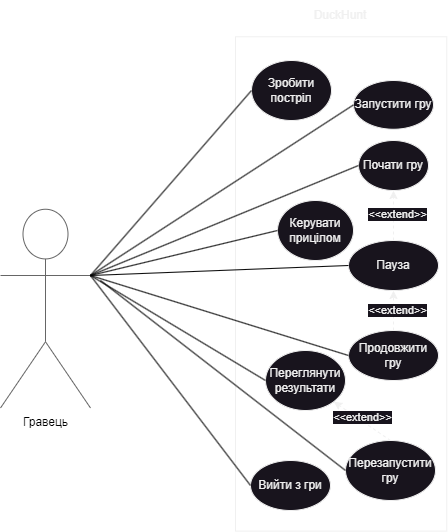

The diagram above was exported from draw.io. Its source (the exported page's mxGraphModel, read from the mxfile embedded in the PNG):
<mxGraphModel dx="792" dy="680" grid="1" gridSize="10" guides="1" tooltips="1" connect="1" arrows="1" fold="1" page="1" pageScale="1" pageWidth="827" pageHeight="1169" math="0" shadow="0">
  <root>
    <mxCell id="0" />
    <mxCell id="1" parent="0" />
    <mxCell id="F8Ym2BXtbjAu8XrLDBO7-1" value="&lt;font color=&quot;#000000&quot;&gt;Гравець&lt;/font&gt;" style="shape=umlActor;verticalLabelPosition=bottom;verticalAlign=top;html=1;outlineConnect=0;fillColor=#FFFFFF;gradientColor=#FFFFFF;strokeColor=#666666;" parent="1" vertex="1">
      <mxGeometry x="10" y="328.75" width="90" height="198.75" as="geometry" />
    </mxCell>
    <mxCell id="F8Ym2BXtbjAu8XrLDBO7-3" value="" style="rounded=0;whiteSpace=wrap;html=1;rotation=90;fillColor=#FFFFFF;" parent="1" vertex="1">
      <mxGeometry x="103.45" y="297.81" width="494.37" height="211.25" as="geometry" />
    </mxCell>
    <mxCell id="F8Ym2BXtbjAu8XrLDBO7-4" value="Пауза" style="ellipse;whiteSpace=wrap;html=1;" parent="1" vertex="1">
      <mxGeometry x="358" y="360" width="90" height="50" as="geometry" />
    </mxCell>
    <mxCell id="F8Ym2BXtbjAu8XrLDBO7-5" value="Продовжити гру" style="ellipse;whiteSpace=wrap;html=1;" parent="1" vertex="1">
      <mxGeometry x="358" y="450" width="90" height="50" as="geometry" />
    </mxCell>
    <mxCell id="F8Ym2BXtbjAu8XrLDBO7-6" value="Керувати прицілом" style="ellipse;whiteSpace=wrap;html=1;" parent="1" vertex="1">
      <mxGeometry x="287" y="320" width="76" height="60" as="geometry" />
    </mxCell>
    <mxCell id="F8Ym2BXtbjAu8XrLDBO7-7" value="Зробити постріл" style="ellipse;whiteSpace=wrap;html=1;" parent="1" vertex="1">
      <mxGeometry x="261" y="180" width="80" height="60" as="geometry" />
    </mxCell>
    <mxCell id="F8Ym2BXtbjAu8XrLDBO7-8" value="Перезапустити гру" style="ellipse;whiteSpace=wrap;html=1;" parent="1" vertex="1">
      <mxGeometry x="355" y="560" width="90" height="60" as="geometry" />
    </mxCell>
    <mxCell id="F8Ym2BXtbjAu8XrLDBO7-10" value="Вийти з гри" style="ellipse;whiteSpace=wrap;html=1;" parent="1" vertex="1">
      <mxGeometry x="260" y="580" width="80" height="50" as="geometry" />
    </mxCell>
    <mxCell id="F8Ym2BXtbjAu8XrLDBO7-11" value="Переглянути результати" style="ellipse;whiteSpace=wrap;html=1;" parent="1" vertex="1">
      <mxGeometry x="275" y="470" width="80" height="60" as="geometry" />
    </mxCell>
    <mxCell id="F8Ym2BXtbjAu8XrLDBO7-12" value="Почати гру" style="ellipse;whiteSpace=wrap;html=1;" parent="1" vertex="1">
      <mxGeometry x="368" y="260" width="70" height="50" as="geometry" />
    </mxCell>
    <mxCell id="F8Ym2BXtbjAu8XrLDBO7-13" value="Запустити гру" style="ellipse;whiteSpace=wrap;html=1;" parent="1" vertex="1">
      <mxGeometry x="363" y="200" width="80" height="48.75" as="geometry" />
    </mxCell>
    <mxCell id="F8Ym2BXtbjAu8XrLDBO7-19" value="" style="endArrow=none;html=1;rounded=0;entryX=0;entryY=0.5;entryDx=0;entryDy=0;exitX=1;exitY=0.3333333333333333;exitDx=0;exitDy=0;exitPerimeter=0;endFill=0;strokeColor=#000000;" parent="1" source="F8Ym2BXtbjAu8XrLDBO7-1" target="F8Ym2BXtbjAu8XrLDBO7-12" edge="1">
      <mxGeometry width="50" height="50" relative="1" as="geometry">
        <mxPoint x="360" y="330" as="sourcePoint" />
        <mxPoint x="410" y="280" as="targetPoint" />
      </mxGeometry>
    </mxCell>
    <mxCell id="F8Ym2BXtbjAu8XrLDBO7-21" value="" style="endArrow=none;html=1;rounded=0;entryX=0;entryY=0.5;entryDx=0;entryDy=0;exitX=1;exitY=0.3333333333333333;exitDx=0;exitDy=0;exitPerimeter=0;endFill=0;strokeColor=#000000;" parent="1" source="F8Ym2BXtbjAu8XrLDBO7-1" target="F8Ym2BXtbjAu8XrLDBO7-13" edge="1">
      <mxGeometry width="50" height="50" relative="1" as="geometry">
        <mxPoint x="250" y="430" as="sourcePoint" />
        <mxPoint x="300" y="380" as="targetPoint" />
      </mxGeometry>
    </mxCell>
    <mxCell id="F8Ym2BXtbjAu8XrLDBO7-22" value="" style="endArrow=none;html=1;rounded=0;entryX=0;entryY=0.5;entryDx=0;entryDy=0;exitX=1;exitY=0.3333333333333333;exitDx=0;exitDy=0;exitPerimeter=0;endFill=0;strokeColor=#000000;" parent="1" source="F8Ym2BXtbjAu8XrLDBO7-1" target="F8Ym2BXtbjAu8XrLDBO7-7" edge="1">
      <mxGeometry width="50" height="50" relative="1" as="geometry">
        <mxPoint x="250" y="430" as="sourcePoint" />
        <mxPoint x="300" y="380" as="targetPoint" />
      </mxGeometry>
    </mxCell>
    <mxCell id="F8Ym2BXtbjAu8XrLDBO7-23" value="" style="endArrow=none;html=1;rounded=0;entryX=0;entryY=0.5;entryDx=0;entryDy=0;exitX=1;exitY=0.3333333333333333;exitDx=0;exitDy=0;exitPerimeter=0;endFill=0;strokeColor=#000000;" parent="1" source="F8Ym2BXtbjAu8XrLDBO7-1" target="F8Ym2BXtbjAu8XrLDBO7-6" edge="1">
      <mxGeometry width="50" height="50" relative="1" as="geometry">
        <mxPoint x="250" y="430" as="sourcePoint" />
        <mxPoint x="300" y="380" as="targetPoint" />
      </mxGeometry>
    </mxCell>
    <mxCell id="F8Ym2BXtbjAu8XrLDBO7-24" value="" style="endArrow=none;html=1;rounded=0;entryX=0;entryY=0.5;entryDx=0;entryDy=0;exitX=1;exitY=0.3333333333333333;exitDx=0;exitDy=0;exitPerimeter=0;endFill=0;strokeColor=#000000;" parent="1" source="F8Ym2BXtbjAu8XrLDBO7-1" target="F8Ym2BXtbjAu8XrLDBO7-4" edge="1">
      <mxGeometry width="50" height="50" relative="1" as="geometry">
        <mxPoint x="250" y="530" as="sourcePoint" />
        <mxPoint x="300" y="480" as="targetPoint" />
      </mxGeometry>
    </mxCell>
    <mxCell id="F8Ym2BXtbjAu8XrLDBO7-25" value="" style="endArrow=none;html=1;rounded=0;entryX=0;entryY=0.5;entryDx=0;entryDy=0;exitX=1;exitY=0.3333333333333333;exitDx=0;exitDy=0;exitPerimeter=0;endFill=0;strokeColor=#000000;" parent="1" source="F8Ym2BXtbjAu8XrLDBO7-1" target="F8Ym2BXtbjAu8XrLDBO7-5" edge="1">
      <mxGeometry width="50" height="50" relative="1" as="geometry">
        <mxPoint x="250" y="530" as="sourcePoint" />
        <mxPoint x="300" y="480" as="targetPoint" />
      </mxGeometry>
    </mxCell>
    <mxCell id="F8Ym2BXtbjAu8XrLDBO7-26" value="" style="endArrow=none;html=1;rounded=0;exitX=1;exitY=0.3333333333333333;exitDx=0;exitDy=0;exitPerimeter=0;entryX=0;entryY=0.5;entryDx=0;entryDy=0;endFill=0;strokeColor=#000000;" parent="1" source="F8Ym2BXtbjAu8XrLDBO7-1" target="F8Ym2BXtbjAu8XrLDBO7-11" edge="1">
      <mxGeometry width="50" height="50" relative="1" as="geometry">
        <mxPoint x="250" y="530" as="sourcePoint" />
        <mxPoint x="300" y="480" as="targetPoint" />
      </mxGeometry>
    </mxCell>
    <mxCell id="F8Ym2BXtbjAu8XrLDBO7-27" value="" style="endArrow=none;html=1;rounded=0;entryX=0;entryY=0.5;entryDx=0;entryDy=0;endFill=0;strokeColor=#000000;" parent="1" target="F8Ym2BXtbjAu8XrLDBO7-8" edge="1">
      <mxGeometry width="50" height="50" relative="1" as="geometry">
        <mxPoint x="110" y="400" as="sourcePoint" />
        <mxPoint x="300" y="480" as="targetPoint" />
      </mxGeometry>
    </mxCell>
    <mxCell id="F8Ym2BXtbjAu8XrLDBO7-28" value="" style="endArrow=none;html=1;rounded=0;entryX=0;entryY=0.5;entryDx=0;entryDy=0;exitX=1;exitY=0.3333333333333333;exitDx=0;exitDy=0;exitPerimeter=0;endFill=0;strokeColor=#000000;" parent="1" source="F8Ym2BXtbjAu8XrLDBO7-1" target="F8Ym2BXtbjAu8XrLDBO7-10" edge="1">
      <mxGeometry width="50" height="50" relative="1" as="geometry">
        <mxPoint x="250" y="530" as="sourcePoint" />
        <mxPoint x="300" y="480" as="targetPoint" />
      </mxGeometry>
    </mxCell>
    <mxCell id="F8Ym2BXtbjAu8XrLDBO7-29" value="" style="endArrow=classic;dashed=1;html=1;rounded=0;entryX=0.5;entryY=1;entryDx=0;entryDy=0;exitX=0.5;exitY=0;exitDx=0;exitDy=0;startArrow=none;startFill=0;endFill=1;" parent="1" source="F8Ym2BXtbjAu8XrLDBO7-4" target="F8Ym2BXtbjAu8XrLDBO7-12" edge="1">
      <mxGeometry width="50" height="50" relative="1" as="geometry">
        <mxPoint x="250" y="430" as="sourcePoint" />
        <mxPoint x="240" y="360" as="targetPoint" />
      </mxGeometry>
    </mxCell>
    <mxCell id="F8Ym2BXtbjAu8XrLDBO7-30" value="&amp;lt;&amp;lt;extend&amp;gt;&amp;gt;" style="edgeLabel;html=1;align=center;verticalAlign=middle;resizable=0;points=[];" parent="F8Ym2BXtbjAu8XrLDBO7-29" vertex="1" connectable="0">
      <mxGeometry x="0.0656" y="-3" relative="1" as="geometry">
        <mxPoint as="offset" />
      </mxGeometry>
    </mxCell>
    <mxCell id="F8Ym2BXtbjAu8XrLDBO7-31" value="" style="endArrow=classic;dashed=1;html=1;rounded=0;entryX=0.5;entryY=1;entryDx=0;entryDy=0;exitX=0.5;exitY=0;exitDx=0;exitDy=0;startArrow=none;startFill=0;endFill=1;" parent="1" source="F8Ym2BXtbjAu8XrLDBO7-5" target="F8Ym2BXtbjAu8XrLDBO7-4" edge="1">
      <mxGeometry width="50" height="50" relative="1" as="geometry">
        <mxPoint x="413" y="370" as="sourcePoint" />
        <mxPoint x="413" y="320" as="targetPoint" />
        <Array as="points" />
      </mxGeometry>
    </mxCell>
    <mxCell id="F8Ym2BXtbjAu8XrLDBO7-32" value="&amp;lt;&amp;lt;extend&amp;gt;&amp;gt;" style="edgeLabel;html=1;align=center;verticalAlign=middle;resizable=0;points=[];" parent="F8Ym2BXtbjAu8XrLDBO7-31" vertex="1" connectable="0">
      <mxGeometry x="0.0656" y="-3" relative="1" as="geometry">
        <mxPoint as="offset" />
      </mxGeometry>
    </mxCell>
    <mxCell id="F8Ym2BXtbjAu8XrLDBO7-33" value="" style="endArrow=classic;dashed=1;html=1;rounded=0;entryX=1;entryY=1;entryDx=0;entryDy=0;exitX=0.5;exitY=0;exitDx=0;exitDy=0;startArrow=none;startFill=0;endFill=1;" parent="1" source="F8Ym2BXtbjAu8XrLDBO7-8" target="F8Ym2BXtbjAu8XrLDBO7-11" edge="1">
      <mxGeometry width="50" height="50" relative="1" as="geometry">
        <mxPoint x="413" y="370" as="sourcePoint" />
        <mxPoint x="413" y="320" as="targetPoint" />
      </mxGeometry>
    </mxCell>
    <mxCell id="F8Ym2BXtbjAu8XrLDBO7-34" value="&amp;lt;&amp;lt;extend&amp;gt;&amp;gt;" style="edgeLabel;html=1;align=center;verticalAlign=middle;resizable=0;points=[];" parent="F8Ym2BXtbjAu8XrLDBO7-33" vertex="1" connectable="0">
      <mxGeometry x="0.0656" y="-3" relative="1" as="geometry">
        <mxPoint as="offset" />
      </mxGeometry>
    </mxCell>
    <mxCell id="F8Ym2BXtbjAu8XrLDBO7-35" value="DuckHunt" style="text;html=1;align=center;verticalAlign=middle;whiteSpace=wrap;rounded=0;" parent="1" vertex="1">
      <mxGeometry x="250" y="120" width="200" height="30" as="geometry" />
    </mxCell>
  </root>
</mxGraphModel>